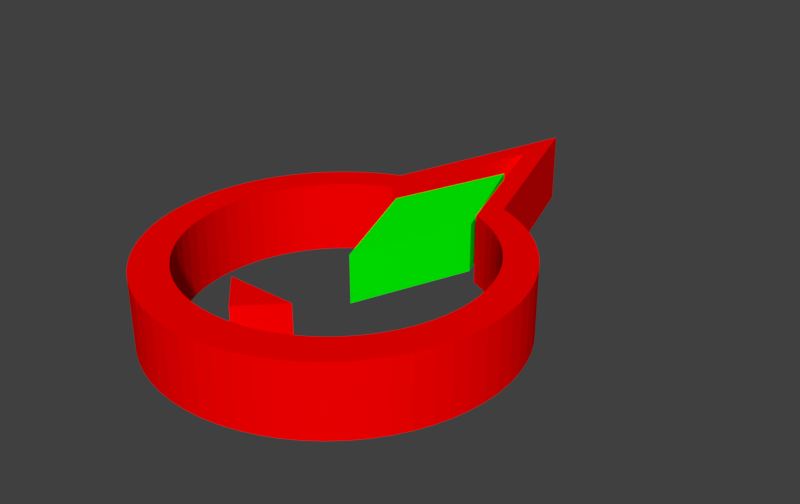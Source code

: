 # Source: EnemyType1Model.blend  (saved by Blender 2.79.0; exported with 4.5.12 LTS)
import bpy
from mathutils import Matrix  # noqa: F401  (used for matrix-valued properties, if any)

bpy.ops.wm.read_factory_settings(use_empty=True)
scene = bpy.context.scene
scene.name = 'Scene'

# ---- collections
col_collection_1 = bpy.data.collections.new('Collection 1'); scene.collection.children.link(col_collection_1)

# ---- materials (node trees are filled in below, after node groups)
mat_enemyhealthmaterial = bpy.data.materials.new('EnemyHealthMaterial')
mat_enemyhealthmaterial.alpha_threshold = 0.0
mat_enemyhealthmaterial.use_transparent_shadow = False
mat_enemyhealthmaterial.diffuse_color = (0.0, 1.0, 0.0, 1.0)
mat_enemyhealthmaterial.roughness = 0.5
mat_enemyhealthmaterial.specular_intensity = 0.0
mat_enemybodymaterial = bpy.data.materials.new('EnemyBodyMaterial')
mat_enemybodymaterial.alpha_threshold = 0.0
mat_enemybodymaterial.use_transparent_shadow = False
mat_enemybodymaterial.diffuse_color = (1.0, 0.0, 0.0, 1.0)
mat_enemybodymaterial.roughness = 0.5
mat_enemybodymaterial.specular_intensity = 0.0

# ---- material node trees

# ---- world
world_world = bpy.data.worlds.new('World'); scene.world = world_world
world_world.color = (0.05088, 0.05088, 0.05088)
world_world.use_sun_shadow = False
world_world.sun_shadow_jitter_overblur = 0.0
world_world.cycles.sampling_method = 'MANUAL'
world_world.light_settings.ao_factor = 0.01

# ---- meshes
me_cylinder_010 = bpy.data.meshes.new('Cylinder.010')
me_cylinder_010.from_pydata([(0.8887, -0.3466, 0.35), (0.0, -2.666, 0.35), (-0.8887, -0.3466, 0.35), (0.8887, -0.3466, -0.35), (-0.8887, -0.3466, -0.35), (0.0, -2.666, -0.35), (0.0, 1.973, -0.35), (0.0, 1.973, 0.35)], [], [(0, 1, 5, 3), (4, 5, 1, 2), (1, 0, 7, 2), (0, 7, 6, 3), (4, 6, 7, 2), (5, 4, 6, 3)])
me_cylinder_010.materials.append(mat_enemyhealthmaterial)
me_cylinder_010.use_remesh_preserve_volume = False
me_cylinder_010.use_remesh_preserve_attributes = False
me_cylinder_010.use_mirror_vertex_groups = False
me_cylinder_010.update()
me_cylinder_005 = bpy.data.meshes.new('Cylinder.005')
me_cylinder_005.from_pydata([(0.0, 2.5, -0.5), (0.0, 2.5, 0.5), (0.245, 2.488, -0.5), (0.245, 2.488, 0.5), (0.4877, 2.452, -0.5), (0.4877, 2.452, 0.5), (0.7257, 2.392, -0.5), (0.7257, 2.392, 0.5), (0.9567, 2.31, -0.5), (0.9567, 2.31, 0.5), (1.178, 2.205, -0.5), (1.178, 2.205, 0.5), (1.389, 2.079, -0.5), (1.389, 2.079, 0.5), (1.586, 1.933, -0.5), (1.586, 1.933, 0.5), (1.768, 1.768, -0.5), (1.768, 1.768, 0.5), (1.933, 1.586, -0.5), (1.933, 1.586, 0.5), (2.079, 1.389, -0.5), (2.079, 1.389, 0.5), (2.205, 1.178, -0.5), (2.205, 1.178, 0.5), (2.31, 0.9567, -0.5), (2.31, 0.9567, 0.5), (2.392, 0.7257, -0.5), (2.392, 0.7257, 0.5), (2.452, 0.4877, -0.5), (2.452, 0.4877, 0.5), (2.488, 0.245, -0.5), (2.488, 0.245, 0.5), (2.5, -4.073e-07, -0.5), (2.5, -4.073e-07, 0.5), (2.488, -0.245, -0.5), (2.488, -0.245, 0.5), (2.452, -0.4877, -0.5), (2.452, -0.4877, 0.5), (2.392, -0.7257, -0.5), (2.392, -0.7257, 0.5), (2.31, -0.9567, -0.5), (2.31, -0.9567, 0.5), (2.205, -1.178, -0.5), (2.205, -1.178, 0.5), (2.079, -1.389, -0.5), (2.079, -1.389, 0.5), (1.933, -1.586, -0.5), (1.933, -1.586, 0.5), (1.768, -1.768, -0.5), (1.768, -1.768, 0.5), (1.586, -1.933, -0.5), (1.586, -1.933, 0.5), (1.389, -2.079, -0.5), (1.389, -2.079, 0.5), (1.178, -2.205, -0.5), (1.178, -2.205, 0.5), (0.9567, -2.31, -0.5), (0.9567, -2.31, 0.5), (1.129, 1.647, 0.5), (1.129, 1.647, -0.5), (0.9581, 1.749, 0.5), (0.9581, 1.749, -0.5), (0.7778, 1.834, 0.5), (0.7778, 1.834, -0.5), (0.59, 1.902, 0.5), (0.59, 1.902, -0.5), (0.3965, 1.95, 0.5), (0.3965, 1.95, -0.5), (0.1992, 1.979, 0.5), (0.1992, 1.979, -0.5), (0.0, 1.989, 0.5), (0.0, 1.989, -0.5), (-0.9567, -2.31, -0.5), (-0.9567, -2.31, 0.5), (-1.178, -2.205, -0.5), (-1.178, -2.205, 0.5), (-1.389, -2.079, -0.5), (-1.389, -2.079, 0.5), (-1.586, -1.933, -0.5), (-1.586, -1.933, 0.5), (-1.768, -1.768, -0.5), (-1.768, -1.768, 0.5), (-1.933, -1.586, -0.5), (-1.933, -1.586, 0.5), (-2.079, -1.389, -0.5), (-2.079, -1.389, 0.5), (-2.205, -1.178, -0.5), (-2.205, -1.178, 0.5), (-2.31, -0.9567, -0.5), (-2.31, -0.9567, 0.5), (-2.392, -0.7257, -0.5), (-2.392, -0.7257, 0.5), (-2.452, -0.4877, -0.5), (-2.452, -0.4877, 0.5), (-2.488, -0.245, -0.5), (-2.488, -0.245, 0.5), (-2.5, -1.162e-06, -0.5), (-2.5, -1.162e-06, 0.5), (-2.488, 0.245, -0.5), (-2.488, 0.245, 0.5), (-2.452, 0.4877, -0.5), (-2.452, 0.4877, 0.5), (-2.392, 0.7257, -0.5), (-2.392, 0.7257, 0.5), (-2.31, 0.9567, -0.5), (-2.31, 0.9567, 0.5), (-2.205, 1.178, -0.5), (-2.205, 1.178, 0.5), (-2.079, 1.389, -0.5), (-2.079, 1.389, 0.5), (-1.933, 1.586, -0.5), (-1.933, 1.586, 0.5), (-1.768, 1.768, -0.5), (-1.768, 1.768, 0.5), (-1.586, 1.933, -0.5), (-1.586, 1.933, 0.5), (-1.389, 2.079, -0.5), (-1.389, 2.079, 0.5), (-1.178, 2.205, -0.5), (-1.178, 2.205, 0.5), (-0.9567, 2.31, -0.5), (-0.9567, 2.31, 0.5), (-0.7257, 2.392, -0.5), (-0.7257, 2.392, 0.5), (-0.4877, 2.452, -0.5), (-0.4877, 2.452, 0.5), (-0.2451, 2.488, -0.5), (-0.2451, 2.488, 0.5), (1.793, -1.002, 0.5), (1.793, -1.002, -0.5), (1.878, -0.8213, 0.5), (1.878, -0.8213, -0.5), (1.945, -0.6335, 0.5), (1.945, -0.6335, -0.5), (1.993, -0.44, 0.5), (1.993, -0.44, -0.5), (0.8887, -2.334, 0.5), (-1.793, -1.002, 0.5), (-1.793, -1.002, -0.5), (-1.69, -1.173, 0.5), (-1.69, -1.173, -0.5), (-1.571, -1.333, 0.5), (1.129, -1.733, 0.5), (1.129, -1.733, -0.5), (1.289, -1.615, 0.5), (1.289, -1.615, -0.5), (1.437, -1.481, 0.5), (-1.571, -1.333, -0.5), (-1.437, -1.481, 0.5), (-1.437, -1.481, -0.5), (-1.289, -1.615, 0.5), (0.0, -5.0, 0.5), (-1.289, -1.615, -0.5), (-0.8887, -2.334, 0.5), (2.023, -0.2427, 0.5), (2.023, -0.2427, -0.5), (2.033, -0.04346, 0.5), (2.033, -0.04346, -0.5), (2.023, 0.1558, 0.5), (2.023, 0.1558, -0.5), (1.993, 0.3531, 0.5), (1.437, -1.481, -0.5), (1.571, -1.333, 0.5), (1.571, -1.333, -0.5), (-1.129, -1.733, 0.5), (-1.129, -1.733, -0.5), (-0.9581, -1.836, 0.5), (-0.9581, -1.836, -0.5), (-0.7778, -1.921, 0.5), (0.8887, -2.334, -0.5), (1.993, 0.3531, -0.5), (1.945, 0.5466, 0.5), (1.945, 0.5466, -0.5), (1.878, 0.7344, 0.5), (1.878, 0.7344, -0.5), (1.793, 0.9147, 0.5), (1.793, 0.9147, -0.5), (1.69, 1.086, 0.5), (1.289, 1.528, -0.5), (-0.8887, -2.334, -0.5), (1.69, 1.086, -0.5), (1.571, 1.246, 0.5), (1.437, 1.394, -0.5), (1.437, 1.394, 0.5), (0.0, -5.0, -0.5), (1.571, 1.246, -0.5), (1.289, 1.528, 0.5), (-0.7778, -1.921, -0.5), (0.7778, -1.921, 0.5), (0.7778, -1.921, -0.5), (0.9581, -1.836, 0.5), (0.9581, -1.836, -0.5), (1.69, -1.173, 0.5), (1.69, -1.173, -0.5), (-1.878, -0.8213, -0.5), (-1.878, -0.8213, 0.5), (-1.945, -0.6335, -0.5), (-1.945, -0.6335, 0.5), (-1.993, -0.44, -0.5), (-1.993, -0.44, 0.5), (-2.023, -0.2427, -0.5), (-2.023, -0.2427, 0.5), (-2.033, -0.04346, -0.5), (-2.033, -0.04346, 0.5), (-2.023, 0.1558, -0.5), (-2.023, 0.1558, 0.5), (-1.993, 0.3531, -0.5), (-1.993, 0.3531, 0.5), (-1.945, 0.5466, -0.5), (-1.945, 0.5466, 0.5), (-1.878, 0.7344, -0.5), (-1.878, 0.7344, 0.5), (-1.793, 0.9147, -0.5), (-1.793, 0.9147, 0.5), (-1.69, 1.086, -0.5), (-1.69, 1.086, 0.5), (-1.571, 1.246, -0.5), (-1.571, 1.246, 0.5), (-1.437, 1.394, -0.5), (-1.437, 1.394, 0.5), (-1.289, 1.528, -0.5), (-1.289, 1.528, 0.5), (-1.129, 1.647, -0.5), (-1.129, 1.647, 0.5), (-0.9581, 1.749, -0.5), (-0.9581, 1.749, 0.5), (-0.7778, 1.834, -0.5), (-0.7778, 1.834, 0.5), (-0.59, 1.902, -0.5), (-0.59, 1.902, 0.5), (-0.3965, 1.95, -0.5), (-0.3965, 1.95, 0.5), (-0.1992, 1.979, -0.5), (-0.1992, 1.979, 0.5), (0.7225, -1.941, 0.5), (0.0, -4.109, 0.5), (-0.7225, -1.941, 0.5), (0.7225, -1.941, -0.5), (-0.7225, -1.941, -0.5), (0.0, -4.109, -0.5), (0.5, 1.25, 0.5), (0.0, 1.75, 0.5), (-0.5, 1.25, 0.5), (0.5, 1.25, -0.5), (0.0, 1.75, -0.5), (-0.5, 1.25, -0.5)], [], [(0, 1, 3, 2), (2, 3, 5, 4), (4, 5, 7, 6), (6, 7, 9, 8), (8, 9, 11, 10), (10, 11, 13, 12), (12, 13, 15, 14), (14, 15, 17, 16), (16, 17, 19, 18), (18, 19, 21, 20), (20, 21, 23, 22), (22, 23, 25, 24), (24, 25, 27, 26), (26, 27, 29, 28), (28, 29, 31, 30), (30, 31, 33, 32), (32, 33, 35, 34), (34, 35, 37, 36), (36, 37, 39, 38), (38, 39, 41, 40), (40, 41, 43, 42), (42, 43, 45, 44), (44, 45, 47, 46), (46, 47, 49, 48), (48, 49, 51, 50), (50, 51, 53, 52), (52, 53, 55, 54), (54, 55, 57, 56), (180, 177, 175, 176), (59, 58, 186, 178), (65, 64, 62, 63), (67, 66, 64, 65), (69, 68, 66, 67), (71, 70, 68, 69), (136, 151, 184, 169), (185, 181, 177, 180), (72, 73, 75, 74), (74, 75, 77, 76), (76, 77, 79, 78), (78, 79, 81, 80), (80, 81, 83, 82), (82, 83, 85, 84), (84, 85, 87, 86), (86, 87, 89, 88), (88, 89, 91, 90), (90, 91, 93, 92), (92, 93, 95, 94), (94, 95, 97, 96), (96, 97, 99, 98), (98, 99, 101, 100), (100, 101, 103, 102), (102, 103, 105, 104), (104, 105, 107, 106), (106, 107, 109, 108), (108, 109, 111, 110), (110, 111, 113, 112), (112, 113, 115, 114), (114, 115, 117, 116), (116, 117, 119, 118), (118, 119, 121, 120), (120, 121, 123, 122), (122, 123, 125, 124), (178, 186, 183, 182), (124, 125, 127, 126), (126, 127, 1, 0), (179, 184, 151, 153), (194, 195, 197, 196), (140, 139, 137, 138), (147, 141, 139, 140), (149, 148, 141, 147), (152, 150, 148, 149), (165, 164, 150, 152), (167, 166, 164, 165), (187, 168, 166, 167), (210, 211, 213, 212), (208, 209, 211, 210), (206, 207, 209, 208), (204, 205, 207, 206), (55, 190, 188, 57), (57, 188, 234, 136), (136, 234, 235, 151), (189, 188, 234, 237), (191, 190, 188, 189), (234, 235, 239, 237), (143, 142, 190, 191), (145, 144, 142, 143), (161, 146, 144, 145), (163, 162, 146, 161), (193, 192, 162, 163), (138, 137, 195, 194), (202, 203, 205, 204), (198, 199, 201, 200), (238, 239, 235, 236), (232, 233, 70, 71), (230, 231, 233, 232), (228, 229, 231, 230), (226, 227, 229, 228), (224, 225, 227, 226), (129, 128, 192, 193), (131, 130, 128, 129), (133, 132, 130, 131), (135, 134, 132, 133), (155, 154, 134, 135), (157, 156, 154, 155), (159, 158, 156, 157), (63, 62, 60, 61), (176, 175, 173, 174), (61, 60, 58, 59), (179, 153, 73, 72), (174, 173, 171, 172), (56, 57, 136, 169), (182, 183, 181, 185), (170, 160, 158, 159), (172, 171, 160, 170), (220, 221, 223, 222), (222, 223, 225, 224), (218, 219, 221, 220), (216, 217, 219, 218), (214, 215, 217, 216), (212, 213, 215, 214), (196, 197, 199, 198), (200, 201, 203, 202), (238, 236, 168, 187), (53, 142, 190, 55), (51, 144, 142, 53), (49, 146, 144, 51), (47, 162, 146, 49), (45, 192, 162, 47), (43, 128, 192, 45), (41, 130, 128, 43), (39, 132, 130, 41), (37, 134, 132, 39), (35, 154, 134, 37), (33, 156, 154, 35), (31, 158, 156, 33), (29, 160, 158, 31), (27, 171, 160, 29), (25, 173, 171, 27), (23, 175, 173, 25), (21, 177, 175, 23), (19, 181, 177, 21), (17, 183, 181, 19), (15, 186, 183, 17), (13, 58, 186, 15), (11, 60, 58, 13), (9, 62, 60, 11), (7, 64, 62, 9), (5, 66, 64, 7), (3, 68, 66, 5), (1, 70, 68, 3), (127, 233, 70, 1), (125, 231, 233, 127), (123, 229, 231, 125), (121, 227, 229, 123), (119, 225, 227, 121), (117, 223, 225, 119), (115, 221, 223, 117), (113, 219, 221, 115), (111, 217, 219, 113), (109, 215, 217, 111), (107, 213, 215, 109), (105, 211, 213, 107), (103, 209, 211, 105), (101, 207, 209, 103), (99, 205, 207, 101), (97, 203, 205, 99), (95, 201, 203, 97), (93, 199, 201, 95), (91, 197, 199, 93), (89, 195, 197, 91), (87, 137, 195, 89), (85, 139, 137, 87), (83, 141, 139, 85), (81, 148, 141, 83), (79, 150, 148, 81), (77, 164, 150, 79), (75, 166, 164, 77), (73, 168, 166, 75), (153, 236, 168, 73), (153, 151, 235, 236), (169, 184, 239, 237), (179, 238, 239, 184), (72, 187, 238, 179), (74, 167, 187, 72), (76, 165, 167, 74), (78, 152, 165, 76), (80, 149, 152, 78), (82, 147, 149, 80), (84, 140, 147, 82), (86, 138, 140, 84), (88, 194, 138, 86), (90, 196, 194, 88), (92, 198, 196, 90), (94, 200, 198, 92), (96, 202, 200, 94), (98, 204, 202, 96), (100, 206, 204, 98), (102, 208, 206, 100), (104, 210, 208, 102), (106, 212, 210, 104), (108, 214, 212, 106), (110, 216, 214, 108), (112, 218, 216, 110), (114, 220, 218, 112), (116, 222, 220, 114), (118, 224, 222, 116), (120, 226, 224, 118), (122, 228, 226, 120), (124, 230, 228, 122), (126, 232, 230, 124), (0, 71, 232, 126), (2, 69, 71, 0), (4, 67, 69, 2), (6, 65, 67, 4), (8, 63, 65, 6), (10, 61, 63, 8), (12, 59, 61, 10), (14, 178, 59, 12), (16, 182, 178, 14), (18, 185, 182, 16), (20, 180, 185, 18), (22, 176, 180, 20), (24, 174, 176, 22), (26, 172, 174, 24), (28, 170, 172, 26), (30, 159, 170, 28), (32, 157, 159, 30), (34, 155, 157, 32), (36, 135, 155, 34), (38, 133, 135, 36), (40, 131, 133, 38), (42, 129, 131, 40), (44, 193, 129, 42), (46, 163, 193, 44), (48, 161, 163, 46), (50, 145, 161, 48), (52, 143, 145, 50), (54, 191, 143, 52), (56, 189, 191, 54), (169, 237, 189, 56), (245, 244, 243), (242, 240, 241), (242, 241, 244, 245), (240, 243, 244, 241), (242, 245, 243, 240)])
me_cylinder_005.materials.append(mat_enemybodymaterial)
me_cylinder_005.use_remesh_preserve_volume = False
me_cylinder_005.use_remesh_preserve_attributes = False
me_cylinder_005.use_mirror_vertex_groups = False
me_cylinder_005.update()
arm_armature_000 = bpy.data.armatures.new('Armature.000')  # bones are not reproduced

# ---- objects
ob_enemy_type_1 = bpy.data.objects.new('Enemy Type 1', arm_armature_000)
ob_et1_health_unit_1 = bpy.data.objects.new('ET1 Health Unit 1', me_cylinder_010)
ob_enemytype1_body = bpy.data.objects.new('EnemyType1 Body', me_cylinder_005)

# ---- transforms, parenting, visibility, modifiers, constraints
ob_enemy_type_1.location = (0.0, 0.0, 0.5)
ob_enemy_type_1.rotation_euler = (0.0, -0.0, 3.142)
ob_enemy_type_1.show_in_front = True
ob_enemy_type_1.lineart.crease_threshold = 0.0
ob_et1_health_unit_1.parent = ob_enemy_type_1
ob_et1_health_unit_1.matrix_parent_inverse = Matrix(((1.0, 0.0, 0.0, 0.0), (0.0, 1.0, 0.0, 0.0), (0.0, 0.0, 1.0, -0.5), (0.0, 0.0, 0.0, 1.0)))
ob_et1_health_unit_1.location = (0.0, -1.692, 0.5)
ob_et1_health_unit_1.scale = (0.7251, 0.7251, 1.0)
ob_et1_health_unit_1.lineart.crease_threshold = 0.0
_vg = ob_et1_health_unit_1.vertex_groups.new(name='Body')
_vg.add([0, 1, 2, 3, 4, 5, 6, 7], 1.0, 'REPLACE')
_m = ob_et1_health_unit_1.modifiers.new('Armature', 'ARMATURE')
_m.object = ob_enemy_type_1
ob_enemytype1_body.parent = ob_enemy_type_1
ob_enemytype1_body.matrix_parent_inverse = Matrix(((1.0, 0.0, 0.0, 0.0), (0.0, 1.0, 0.0, 0.0), (0.0, 0.0, 1.0, -0.5), (0.0, 0.0, 0.0, 1.0)))
ob_enemytype1_body.location = (0.0, 0.0, 0.5)
ob_enemytype1_body.lineart.crease_threshold = 0.0
_vg = ob_enemytype1_body.vertex_groups.new(name='Body')
for _i, _w in zip([0, 1, 2, 3, 4, 5, 6, 7, 8, 9, 10, 11, 12, 13, 14, 15, 16, 17, 18, 19, 20, 21, 22, 23, 24, 25, 26, 27, 28, 29, 30, 31, 32, 33, 34, 35, 36, 37, 38, 39, 40, 41, 42, 43, 44, 45, 46, 47, 48, 49, 50, 51, 52, 53, 54, 55, 56, 57, 58, 59, 60, 61, 62, 63, 64, 65, 66, 67, 68, 69, 70, 71, 72, 73, 74, 75, 76, 77, 78, 79, 80, 81, 82, 83, 84, 85, 86, 87, 88, 89, 90, 91, 92, 93, 94, 95, 96, 97, 98, 99, 100, 101, 102, 103, 104, 105, 106, 107, 108, 109, 110, 111, 112, 113, 114, 115, 116, 117, 118, 119, 120, 121, 122, 123, 124, 125, 126, 127, 128, 129, 130, 131, 132, 133, 134, 135, 136, 137, 138, 139, 140, 141, 142, 143, 144, 145, 146, 147, 148, 149, 150, 151, 152, 153, 154, 155, 156, 157, 158, 159, 160, 161, 162, 163, 164, 165, 166, 167, 168, 169, 170, 171, 172, 173, 174, 175, 176, 177, 178, 179, 180, 181, 182, 183, 184, 185, 186, 187, 188, 189, 190, 191, 192, 193, 194, 195, 196, 197, 198, 199, 200, 201, 202, 203, 204, 205, 206, 207, 208, 209, 210, 211, 212, 213, 214, 215, 216, 217, 218, 219, 220, 221, 222, 223, 224, 225, 226, 227, 228, 229, 230, 231, 232, 233, 234, 235, 236, 237, 238, 239, 240, 241, 242, 243, 244, 245], [0.994, 1.0, 0.9907, 0.9856, 0.9918, 0.9953, 0.9918, 0.9799, 0.9918, 0.9812, 0.9944, 0.9844, 0.9996, 0.9865, 1.0, 0.9878, 1.0, 0.989, 0.9998, 0.9901, 0.9923, 0.9911, 0.9927, 0.9919, 0.9931, 0.9926, 0.9938, 0.9932, 0.9981, 0.9936, 1.0, 0.9939, 1.0, 0.9942, 1.0, 0.9947, 1.0, 0.9983, 1.0, 1.0, 1.0, 1.0, 1.0, 1.0, 1.0, 1.0, 1.0, 1.0, 0.9999, 1.0, 0.9992, 1.0, 1.0, 1.0, 1.0, 1.0, 0.9959, 1.0, 0.9918, 1.0, 0.9999, 1.0, 1.0, 1.0, 1.0, 1.0, 1.0, 1.0, 1.0, 1.0, 1.0, 1.0, 1.0, 1.0, 1.0, 1.0, 1.0, 1.0, 1.0, 1.0, 1.0, 1.0, 1.0, 1.0, 1.0, 1.0, 1.0, 1.0, 1.0, 1.0, 1.0, 1.0, 1.0, 1.0, 1.0, 1.0, 1.0, 1.0, 1.0, 1.0, 1.0, 1.0, 1.0, 1.0, 1.0, 1.0, 1.0, 1.0, 1.0, 1.0, 0.9747, 1.0, 0.9629, 1.0, 0.9982, 1.0, 1.0, 1.0, 1.0, 1.0, 1.0, 1.0, 1.0, 1.0, 1.0, 1.0, 1.0, 1.0, 1.0, 0.9946, 1.0, 0.9948, 1.0, 0.9949, 1.0, 0.995, 1.0, 1.0, 1.0, 1.0, 1.0, 1.0, 1.0, 1.0, 1.0, 0.9931, 1.0, 1.0, 1.0, 1.0, 1.0, 1.0, 1.0, 1.0, 1.0, 0.9949, 1.0, 0.9949, 1.0, 0.9947, 1.0, 0.9936, 1.0, 0.994, 1.0, 1.0, 1.0, 1.0, 1.0, 1.0, 0.9945, 1.0, 0.9942, 0.9999, 0.9939, 0.9939, 0.9934, 0.9916, 1.0, 1.0, 0.9929, 0.9903, 0.9987, 0.9885, 0.9948, 0.9924, 0.9865, 1.0, 1.0, 0.9993, 1.0, 0.9998, 1.0, 0.9943, 1.0, 1.0, 1.0, 1.0, 1.0, 1.0, 1.0, 1.0, 1.0, 1.0, 1.0, 1.0, 1.0, 1.0, 1.0, 1.0, 1.0, 1.0, 1.0, 1.0, 1.0, 1.0, 1.0, 1.0, 1.0, 1.0, 1.0, 1.0, 1.0, 1.0, 1.0, 1.0, 1.0, 1.0, 1.0, 1.0, 1.0, 1.0, 1.0, 1.0, 1.0, 1.0, 1.0, 0.9997, 1.0, 1.0, 1.0, 1.0, 1.0, 1.0, 1.0, 1.0]): _vg.add([_i], _w, 'REPLACE')
_m = ob_enemytype1_body.modifiers.new('Armature', 'ARMATURE')
_m.object = ob_enemy_type_1

# ---- collection membership
col_collection_1.objects.link(ob_enemy_type_1)
col_collection_1.objects.link(ob_et1_health_unit_1)
col_collection_1.objects.link(ob_enemytype1_body)

# ---- scene / render settings (as saved in the file)
scene.frame_start = 0; scene.frame_end = 50; scene.frame_set(0)
scene.render.engine = 'BLENDER_EEVEE_NEXT'
scene.render.image_settings.file_format = 'FFMPEG'
scene.render.resolution_y = 1209
scene.render.resolution_percentage = 50
scene.render.dither_intensity = 0.0
scene.cycles.use_denoising = False
scene.cycles.samples = 128
scene.cycles.sampling_pattern = 'TABULATED_SOBOL'
scene.cycles.use_adaptive_sampling = False
scene.cycles.use_light_tree = False
scene.cycles.blur_glossy = 0.0
scene.cycles.sample_clamp_indirect = 0.0
scene.view_settings.view_transform = 'Standard'
bpy.context.view_layer.update()

# ---- added for rendering (the .blend has no active camera and no usable light): camera, sun
cam_auto = bpy.data.cameras.new('AutoCamera')
cam_auto.lens = 50.0
cam_auto.sensor_width = 36.0
cam_auto.clip_end = 1000.0
ob_auto_camera = bpy.data.objects.new('AutoCamera', cam_auto)
scene.collection.objects.link(ob_auto_camera)
ob_auto_camera.location = (8.39103, -8.81924, 7.21282)
ob_auto_camera.rotation_euler = (1.09748, -7.21219e-08, 0.694738)
scene.camera = ob_auto_camera
light_auto_sun = bpy.data.lights.new('AutoSun', 'SUN')
light_auto_sun.energy = 3.0
light_auto_sun.angle = 0.0523599
ob_auto_sun = bpy.data.objects.new('AutoSun', light_auto_sun)
scene.collection.objects.link(ob_auto_sun)
ob_auto_sun.rotation_euler = (0.872665, 0.174533, 0.523599)
bpy.context.view_layer.update()
